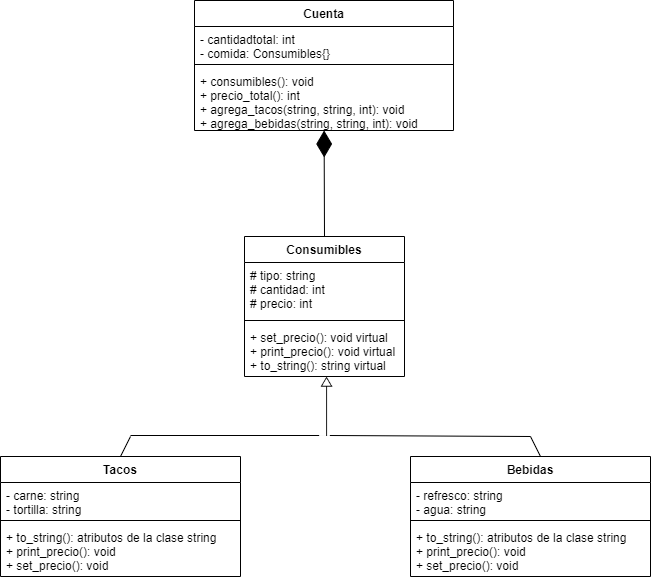

The diagram above was exported from draw.io. Its source (the exported page's mxGraphModel, read from the mxfile embedded in the PNG):
<mxGraphModel dx="1237" dy="572" grid="1" gridSize="10" guides="1" tooltips="1" connect="1" arrows="1" fold="1" page="1" pageScale="1" pageWidth="827" pageHeight="1169" math="0" shadow="0">
  <root>
    <mxCell id="0" />
    <mxCell id="1" parent="0" />
    <mxCell id="CthSJepVxycgArBsVNAN-1" value="Cuenta" style="swimlane;fontStyle=1;align=center;verticalAlign=top;childLayout=stackLayout;horizontal=1;startSize=26;horizontalStack=0;resizeParent=1;resizeParentMax=0;resizeLast=0;collapsible=1;marginBottom=0;" vertex="1" parent="1">
      <mxGeometry x="284" y="60" width="259" height="130" as="geometry" />
    </mxCell>
    <mxCell id="CthSJepVxycgArBsVNAN-2" value="- cantidadtotal: int&#10;- comida: Consumibles{}&#10;" style="text;strokeColor=none;fillColor=none;align=left;verticalAlign=top;spacingLeft=4;spacingRight=4;overflow=hidden;rotatable=0;points=[[0,0.5],[1,0.5]];portConstraint=eastwest;" vertex="1" parent="CthSJepVxycgArBsVNAN-1">
      <mxGeometry y="26" width="259" height="34" as="geometry" />
    </mxCell>
    <mxCell id="CthSJepVxycgArBsVNAN-3" value="" style="line;strokeWidth=1;fillColor=none;align=left;verticalAlign=middle;spacingTop=-1;spacingLeft=3;spacingRight=3;rotatable=0;labelPosition=right;points=[];portConstraint=eastwest;" vertex="1" parent="CthSJepVxycgArBsVNAN-1">
      <mxGeometry y="60" width="259" height="8" as="geometry" />
    </mxCell>
    <mxCell id="CthSJepVxycgArBsVNAN-4" value="+ consumibles(): void&#10;+ precio_total(): int&#10;+ agrega_tacos(string, string, int): void&#10;+ agrega_bebidas(string, string, int): void" style="text;strokeColor=none;fillColor=none;align=left;verticalAlign=top;spacingLeft=4;spacingRight=4;overflow=hidden;rotatable=0;points=[[0,0.5],[1,0.5]];portConstraint=eastwest;" vertex="1" parent="CthSJepVxycgArBsVNAN-1">
      <mxGeometry y="68" width="259" height="62" as="geometry" />
    </mxCell>
    <mxCell id="CthSJepVxycgArBsVNAN-5" value="Consumibles" style="swimlane;fontStyle=1;align=center;verticalAlign=top;childLayout=stackLayout;horizontal=1;startSize=26;horizontalStack=0;resizeParent=1;resizeParentMax=0;resizeLast=0;collapsible=1;marginBottom=0;" vertex="1" parent="1">
      <mxGeometry x="334" y="296" width="160" height="140" as="geometry" />
    </mxCell>
    <mxCell id="CthSJepVxycgArBsVNAN-6" value="# tipo: string&#10;# cantidad: int&#10;# precio: int" style="text;strokeColor=none;fillColor=none;align=left;verticalAlign=top;spacingLeft=4;spacingRight=4;overflow=hidden;rotatable=0;points=[[0,0.5],[1,0.5]];portConstraint=eastwest;" vertex="1" parent="CthSJepVxycgArBsVNAN-5">
      <mxGeometry y="26" width="160" height="54" as="geometry" />
    </mxCell>
    <mxCell id="CthSJepVxycgArBsVNAN-7" value="" style="line;strokeWidth=1;fillColor=none;align=left;verticalAlign=middle;spacingTop=-1;spacingLeft=3;spacingRight=3;rotatable=0;labelPosition=right;points=[];portConstraint=eastwest;" vertex="1" parent="CthSJepVxycgArBsVNAN-5">
      <mxGeometry y="80" width="160" height="8" as="geometry" />
    </mxCell>
    <mxCell id="CthSJepVxycgArBsVNAN-8" value="+ set_precio(): void virtual&#10;+ print_precio(): void virtual&#10;+ to_string(): string virtual" style="text;strokeColor=none;fillColor=none;align=left;verticalAlign=top;spacingLeft=4;spacingRight=4;overflow=hidden;rotatable=0;points=[[0,0.5],[1,0.5]];portConstraint=eastwest;" vertex="1" parent="CthSJepVxycgArBsVNAN-5">
      <mxGeometry y="88" width="160" height="52" as="geometry" />
    </mxCell>
    <mxCell id="CthSJepVxycgArBsVNAN-9" value="Tacos" style="swimlane;fontStyle=1;align=center;verticalAlign=top;childLayout=stackLayout;horizontal=1;startSize=26;horizontalStack=0;resizeParent=1;resizeParentMax=0;resizeLast=0;collapsible=1;marginBottom=0;" vertex="1" parent="1">
      <mxGeometry x="90" y="516" width="240" height="120" as="geometry" />
    </mxCell>
    <mxCell id="CthSJepVxycgArBsVNAN-10" value="- carne: string&#10;- tortilla: string" style="text;strokeColor=none;fillColor=none;align=left;verticalAlign=top;spacingLeft=4;spacingRight=4;overflow=hidden;rotatable=0;points=[[0,0.5],[1,0.5]];portConstraint=eastwest;" vertex="1" parent="CthSJepVxycgArBsVNAN-9">
      <mxGeometry y="26" width="240" height="34" as="geometry" />
    </mxCell>
    <mxCell id="CthSJepVxycgArBsVNAN-11" value="" style="line;strokeWidth=1;fillColor=none;align=left;verticalAlign=middle;spacingTop=-1;spacingLeft=3;spacingRight=3;rotatable=0;labelPosition=right;points=[];portConstraint=eastwest;" vertex="1" parent="CthSJepVxycgArBsVNAN-9">
      <mxGeometry y="60" width="240" height="8" as="geometry" />
    </mxCell>
    <mxCell id="CthSJepVxycgArBsVNAN-12" value="+ to_string(): atributos de la clase string&#10;+ print_precio(): void&#10;+ set_precio(): void" style="text;strokeColor=none;fillColor=none;align=left;verticalAlign=top;spacingLeft=4;spacingRight=4;overflow=hidden;rotatable=0;points=[[0,0.5],[1,0.5]];portConstraint=eastwest;" vertex="1" parent="CthSJepVxycgArBsVNAN-9">
      <mxGeometry y="68" width="240" height="52" as="geometry" />
    </mxCell>
    <mxCell id="CthSJepVxycgArBsVNAN-13" value="Bebidas" style="swimlane;fontStyle=1;align=center;verticalAlign=top;childLayout=stackLayout;horizontal=1;startSize=26;horizontalStack=0;resizeParent=1;resizeParentMax=0;resizeLast=0;collapsible=1;marginBottom=0;" vertex="1" parent="1">
      <mxGeometry x="500" y="516" width="240" height="120" as="geometry" />
    </mxCell>
    <mxCell id="CthSJepVxycgArBsVNAN-14" value="- refresco: string&#10;- agua: string" style="text;strokeColor=none;fillColor=none;align=left;verticalAlign=top;spacingLeft=4;spacingRight=4;overflow=hidden;rotatable=0;points=[[0,0.5],[1,0.5]];portConstraint=eastwest;" vertex="1" parent="CthSJepVxycgArBsVNAN-13">
      <mxGeometry y="26" width="240" height="34" as="geometry" />
    </mxCell>
    <mxCell id="CthSJepVxycgArBsVNAN-15" value="" style="line;strokeWidth=1;fillColor=none;align=left;verticalAlign=middle;spacingTop=-1;spacingLeft=3;spacingRight=3;rotatable=0;labelPosition=right;points=[];portConstraint=eastwest;" vertex="1" parent="CthSJepVxycgArBsVNAN-13">
      <mxGeometry y="60" width="240" height="8" as="geometry" />
    </mxCell>
    <mxCell id="CthSJepVxycgArBsVNAN-16" value="+ to_string(): atributos de la clase string&#10;+ print_precio(): void&#10;+ set_precio(): void" style="text;strokeColor=none;fillColor=none;align=left;verticalAlign=top;spacingLeft=4;spacingRight=4;overflow=hidden;rotatable=0;points=[[0,0.5],[1,0.5]];portConstraint=eastwest;" vertex="1" parent="CthSJepVxycgArBsVNAN-13">
      <mxGeometry y="68" width="240" height="52" as="geometry" />
    </mxCell>
    <mxCell id="CthSJepVxycgArBsVNAN-18" value="" style="shape=image;verticalLabelPosition=bottom;labelBackgroundColor=default;verticalAlign=top;aspect=fixed;imageAspect=0;image=data:image/png,(base64 omitted: 2032 chars);rotation=-180;" vertex="1" parent="1">
      <mxGeometry x="403.29" y="436" width="21.42" height="59" as="geometry" />
    </mxCell>
    <mxCell id="CthSJepVxycgArBsVNAN-19" value="" style="endArrow=none;html=1;rounded=0;entryX=0.75;entryY=0;entryDx=0;entryDy=0;" edge="1" parent="1" target="CthSJepVxycgArBsVNAN-18">
      <mxGeometry width="50" height="50" relative="1" as="geometry">
        <mxPoint x="220" y="495" as="sourcePoint" />
        <mxPoint x="250" y="445" as="targetPoint" />
      </mxGeometry>
    </mxCell>
    <mxCell id="CthSJepVxycgArBsVNAN-20" value="" style="endArrow=none;html=1;rounded=0;exitX=0.5;exitY=0;exitDx=0;exitDy=0;" edge="1" parent="1" source="CthSJepVxycgArBsVNAN-9">
      <mxGeometry width="50" height="50" relative="1" as="geometry">
        <mxPoint x="430" y="476" as="sourcePoint" />
        <mxPoint x="220" y="496" as="targetPoint" />
      </mxGeometry>
    </mxCell>
    <mxCell id="CthSJepVxycgArBsVNAN-21" value="" style="endArrow=none;html=1;rounded=0;exitX=0.25;exitY=0;exitDx=0;exitDy=0;" edge="1" parent="1" source="CthSJepVxycgArBsVNAN-18">
      <mxGeometry width="50" height="50" relative="1" as="geometry">
        <mxPoint x="430" y="476" as="sourcePoint" />
        <mxPoint x="620" y="496" as="targetPoint" />
      </mxGeometry>
    </mxCell>
    <mxCell id="CthSJepVxycgArBsVNAN-23" value="" style="endArrow=none;html=1;rounded=0;" edge="1" parent="1">
      <mxGeometry width="50" height="50" relative="1" as="geometry">
        <mxPoint x="630" y="516" as="sourcePoint" />
        <mxPoint x="620" y="496" as="targetPoint" />
      </mxGeometry>
    </mxCell>
    <mxCell id="CthSJepVxycgArBsVNAN-24" value="" style="endArrow=diamondThin;endFill=1;endSize=24;html=1;rounded=0;exitX=0.5;exitY=0;exitDx=0;exitDy=0;" edge="1" parent="1" source="CthSJepVxycgArBsVNAN-5" target="CthSJepVxycgArBsVNAN-4">
      <mxGeometry width="160" relative="1" as="geometry">
        <mxPoint x="420" y="240" as="sourcePoint" />
        <mxPoint x="540" y="430" as="targetPoint" />
      </mxGeometry>
    </mxCell>
  </root>
</mxGraphModel>